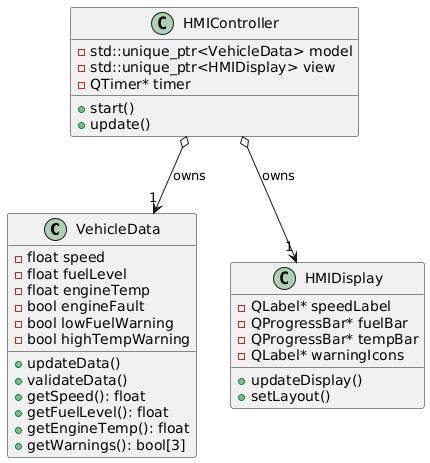

The diagram above was rendered by PlantUML. Its source (embedded in the PNG):
@startuml
' Model
class VehicleData {
  -float speed
  -float fuelLevel
  -float engineTemp
  -bool engineFault
  -bool lowFuelWarning
  -bool highTempWarning
  +updateData()
  +validateData()
  +getSpeed(): float
  +getFuelLevel(): float
  +getEngineTemp(): float
  +getWarnings(): bool[3]
}

' View
class HMIDisplay {
  -QLabel* speedLabel
  -QProgressBar* fuelBar
  -QProgressBar* tempBar
  -QLabel* warningIcons
  +updateDisplay()
  +setLayout()
}

' Controller
class HMIController {
  -std::unique_ptr<VehicleData> model
  -std::unique_ptr<HMIDisplay> view
  -QTimer* timer
  +start()
  +update()
}

' Relationships
HMIController o--> "1" VehicleData : owns
HMIController o--> "1" HMIDisplay : owns
@enduml